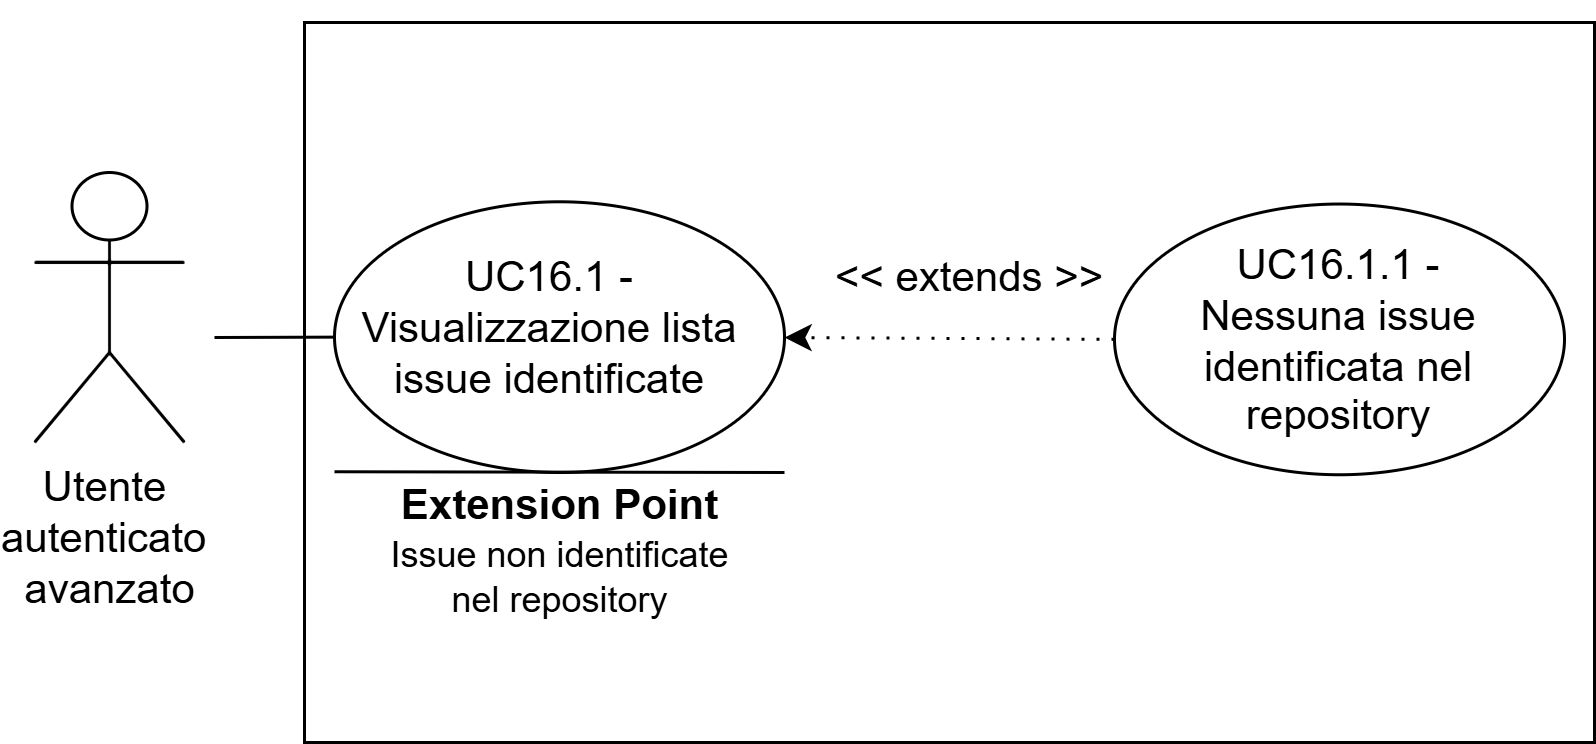

The diagram above was exported from draw.io. Its source (the exported page's mxGraphModel, read from the mxfile embedded in the PNG):
<mxGraphModel dx="827" dy="483" grid="1" gridSize="10" guides="1" tooltips="1" connect="1" arrows="1" fold="1" page="1" pageScale="1" pageWidth="827" pageHeight="1169" math="0" shadow="0">
  <root>
    <mxCell id="0" />
    <mxCell id="1" parent="0" />
    <mxCell id="Wkv_QiSeNiuAlcPfS5Ru-1" parent="1" style="shape=umlActor;verticalLabelPosition=bottom;verticalAlign=top;html=1;outlineConnect=0;" value="&lt;font style=&quot;font-size: 14px;&quot;&gt;Utente&lt;/font&gt;&lt;font style=&quot;font-size: 12px;&quot;&gt;&amp;nbsp;&lt;/font&gt;&lt;div&gt;&lt;font style=&quot;&quot;&gt;&lt;font style=&quot;font-size: 14px;&quot;&gt;autenticato&lt;/font&gt;&lt;span style=&quot;font-size: 14px;&quot;&gt;&amp;nbsp;&lt;/span&gt;&lt;/font&gt;&lt;/div&gt;&lt;div&gt;&lt;font style=&quot;font-size: 14px;&quot;&gt;avanzato&lt;/font&gt;&lt;/div&gt;" vertex="1">
      <mxGeometry height="90" width="50" x="180" y="190" as="geometry" />
    </mxCell>
    <mxCell id="Wkv_QiSeNiuAlcPfS5Ru-4" parent="1" style="rounded=0;whiteSpace=wrap;html=1;" value="" vertex="1">
      <mxGeometry height="240" width="430" x="270" y="140" as="geometry" />
    </mxCell>
    <mxCell id="Wkv_QiSeNiuAlcPfS5Ru-5" edge="1" parent="1" style="endArrow=none;html=1;rounded=0;" target="Wkv_QiSeNiuAlcPfS5Ru-6" value="">
      <mxGeometry height="50" relative="1" width="50" as="geometry">
        <mxPoint x="240" y="245" as="sourcePoint" />
        <mxPoint x="290" y="229.76" as="targetPoint" />
      </mxGeometry>
    </mxCell>
    <mxCell id="Wkv_QiSeNiuAlcPfS5Ru-6" parent="1" style="ellipse;whiteSpace=wrap;html=1;" value="" vertex="1">
      <mxGeometry height="90.24" width="150" x="280" y="199.76" as="geometry" />
    </mxCell>
    <mxCell id="Wkv_QiSeNiuAlcPfS5Ru-7" parent="1" style="text;html=1;whiteSpace=wrap;strokeColor=none;fillColor=none;align=center;verticalAlign=middle;rounded=0;" value="&lt;font style=&quot;font-size: 14px;&quot;&gt;UC16.1 - Visualizzazione lista issue identificate&lt;/font&gt;" vertex="1">
      <mxGeometry height="28.75" width="143.75" x="280" y="228.07" as="geometry" />
    </mxCell>
    <mxCell id="Wkv_QiSeNiuAlcPfS5Ru-14" edge="1" parent="1" style="endArrow=classic;html=1;rounded=0;" value="">
      <mxGeometry height="50" relative="1" width="50" as="geometry">
        <mxPoint x="200" y="140" as="sourcePoint" />
        <mxPoint x="200" y="140" as="targetPoint" />
      </mxGeometry>
    </mxCell>
    <mxCell id="Wkv_QiSeNiuAlcPfS5Ru-42" edge="1" parent="1" source="Wkv_QiSeNiuAlcPfS5Ru-46" style="endArrow=classic;html=1;rounded=0;exitX=0;exitY=0.5;exitDx=0;exitDy=0;dashed=1;dashPattern=1 4;" value="">
      <mxGeometry height="50" relative="1" width="50" as="geometry">
        <mxPoint x="480" y="230" as="sourcePoint" />
        <mxPoint x="430" y="245" as="targetPoint" />
      </mxGeometry>
    </mxCell>
    <mxCell id="Wkv_QiSeNiuAlcPfS5Ru-44" parent="1" style="text;html=1;whiteSpace=wrap;strokeColor=none;fillColor=none;align=center;verticalAlign=middle;rounded=0;" value="&lt;font style=&quot;font-size: 14px;&quot;&gt;&amp;lt;&amp;lt; extends &amp;gt;&amp;gt;&lt;/font&gt;" vertex="1">
      <mxGeometry height="30" width="96" x="444" y="210" as="geometry" />
    </mxCell>
    <mxCell id="Wkv_QiSeNiuAlcPfS5Ru-46" parent="1" style="ellipse;whiteSpace=wrap;html=1;" value="" vertex="1">
      <mxGeometry height="90.24" width="150" x="540" y="200.51" as="geometry" />
    </mxCell>
    <mxCell id="Wkv_QiSeNiuAlcPfS5Ru-37" parent="1" style="text;html=1;whiteSpace=wrap;strokeColor=none;fillColor=none;align=center;verticalAlign=middle;rounded=0;" value="&lt;font style=&quot;font-size: 14px;&quot;&gt;UC16.1.1 - Nessuna issue identificata nel repository&lt;/font&gt;" vertex="1">
      <mxGeometry height="33.19" width="117.5" x="556.25" y="229.04" as="geometry" />
    </mxCell>
    <mxCell id="Wkv_QiSeNiuAlcPfS5Ru-47" edge="1" parent="1" style="endArrow=none;html=1;rounded=0;" value="">
      <mxGeometry height="50" relative="1" width="50" as="geometry">
        <mxPoint x="280" y="289.75" as="sourcePoint" />
        <mxPoint x="430" y="290" as="targetPoint" />
      </mxGeometry>
    </mxCell>
    <mxCell id="Wkv_QiSeNiuAlcPfS5Ru-49" parent="1" style="text;html=1;whiteSpace=wrap;strokeColor=none;fillColor=none;align=center;verticalAlign=middle;rounded=0;" value="&lt;b&gt;&lt;font style=&quot;font-size: 14px;&quot;&gt;Extension Point&lt;/font&gt;&lt;/b&gt;" vertex="1">
      <mxGeometry height="30" width="125" x="292.5" y="285.75" as="geometry" />
    </mxCell>
    <mxCell id="Wkv_QiSeNiuAlcPfS5Ru-50" parent="1" style="text;html=1;whiteSpace=wrap;strokeColor=none;fillColor=none;align=center;verticalAlign=middle;rounded=0;" value="Issue non identificate nel repository" vertex="1">
      <mxGeometry height="30" width="115" x="297.5" y="310" as="geometry" />
    </mxCell>
  </root>
</mxGraphModel>